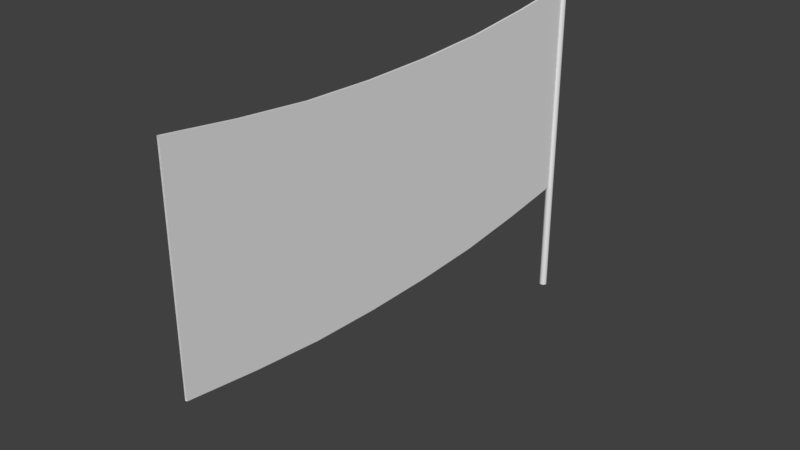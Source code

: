 # Source: dynamicNet.blend  (saved by Blender 2.79.0; exported with 4.5.12 LTS)
import bpy
from mathutils import Matrix  # noqa: F401  (used for matrix-valued properties, if any)

bpy.ops.wm.read_factory_settings(use_empty=True)
scene = bpy.context.scene
scene.name = 'Scene'

# ---- collections
col_collection_11 = bpy.data.collections.new('Collection 11'); scene.collection.children.link(col_collection_11)

# ---- world
world_world = bpy.data.worlds.new('World'); scene.world = world_world
world_world.color = (0.05088, 0.05088, 0.05088)
world_world.use_sun_shadow = False
world_world.sun_shadow_jitter_overblur = 0.0
world_world.cycles.sampling_method = 'MANUAL'

# ---- meshes
me_dynamicnetfield = bpy.data.meshes.new('DynamicNetField')
me_dynamicnetfield.from_pydata([(-0.005, -5.96e-08, 1.18), (-0.005, -5.96e-08, 0.1), (-0.005, -2.5, 1.18), (-0.005, -2.5, 0.1), (0.005, -5.873e-08, 1.18), (0.005, -5.873e-08, 0.1), (0.005, -2.5, 1.18), (0.005, -2.5, 0.1), (-0.005, -2.143, 1.132), (-0.005, -1.786, 1.096), (-0.005, -1.429, 1.081), (-0.005, -1.071, 1.081), (-0.005, -0.7143, 1.096), (-0.005, -0.3571, 1.132), (-0.005, -0.3571, 0.05195), (-0.005, -0.7143, 0.01557), (-0.005, -1.071, 0.001499), (-0.005, -1.429, 0.001499), (-0.005, -1.786, 0.01557), (-0.005, -2.143, 0.05195), (0.005, -2.143, 1.132), (0.005, -1.786, 1.096), (0.005, -1.429, 1.081), (0.005, -1.071, 1.081), (0.005, -0.7143, 1.096), (0.005, -0.3571, 1.132), (0.005, -0.3571, 0.05195), (0.005, -0.7143, 0.01557), (0.005, -1.071, 0.001499), (0.005, -1.429, 0.001499), (0.005, -1.786, 0.01557), (0.005, -2.143, 0.05195)], [], [(8, 19, 3, 2), (20, 6, 7, 31), (19, 31, 7, 3), (13, 25, 4, 0), (2, 6, 20, 8), (8, 20, 21, 9), (9, 21, 22, 10), (10, 22, 23, 11), (11, 23, 24, 12), (12, 24, 25, 13), (1, 5, 26, 14), (14, 26, 27, 15), (15, 27, 28, 16), (16, 28, 29, 17), (17, 29, 30, 18), (18, 30, 31, 19), (4, 25, 26, 5), (25, 24, 27, 26), (24, 23, 28, 27), (23, 22, 29, 28), (22, 21, 30, 29), (21, 20, 31, 30), (0, 1, 14, 13), (13, 14, 15, 12), (12, 15, 16, 11), (11, 16, 17, 10), (10, 17, 18, 9), (9, 18, 19, 8)])
_uv = me_dynamicnetfield.uv_layers.new(name='UVMap')
_uv.uv.foreach_set('vector', [0.4102, 0.8603, 0.8145, 0.8556, 0.8146, 0.9991, 0.4102, 0.9998, 0.4064, 0.8603, 0.4063, 0.9998, 0.0001308, 0.9977, 0.0003609, 0.8549, 0.8145, 0.8556, 0.8185, 0.8558, 0.8185, 0.9993, 0.8146, 0.9991, 0.4106, 0.1394, 0.4067, 0.1394, 0.4068, 0.0001308, 0.4106, 0.0001464, 0.4102, 0.9998, 0.4063, 0.9998, 0.4064, 0.8603, 0.4102, 0.8603, 0.4102, 0.8603, 0.4064, 0.8603, 0.4065, 0.7171, 0.4103, 0.7171, 0.4103, 0.7171, 0.4065, 0.7171, 0.4065, 0.5722, 0.4104, 0.5722, 0.4104, 0.5722, 0.4065, 0.5722, 0.4066, 0.4273, 0.4104, 0.4273, 0.4104, 0.4273, 0.4066, 0.4273, 0.4067, 0.2825, 0.4105, 0.2825, 0.4105, 0.2825, 0.4067, 0.2825, 0.4067, 0.1394, 0.4106, 0.1394, 0.8145, 0.0004334, 0.8185, 0.0002077, 0.8185, 0.144, 0.8145, 0.1442, 0.8145, 0.1442, 0.8185, 0.144, 0.8185, 0.2864, 0.8145, 0.2866, 0.8145, 0.2866, 0.8185, 0.2864, 0.8185, 0.4286, 0.8145, 0.4287, 0.8145, 0.4287, 0.8185, 0.4286, 0.8185, 0.5712, 0.8145, 0.5711, 0.8145, 0.5711, 0.8185, 0.5712, 0.8185, 0.7134, 0.8145, 0.7132, 0.8145, 0.7132, 0.8185, 0.7134, 0.8185, 0.8558, 0.8145, 0.8556, 0.4068, 0.0001308, 0.4067, 0.1394, 0.001506, 0.1441, 0.001736, 0.001534, 0.4067, 0.1394, 0.4067, 0.2825, 0.001278, 0.2858, 0.001506, 0.1441, 0.4067, 0.2825, 0.4066, 0.4273, 0.001049, 0.4279, 0.001278, 0.2858, 0.4066, 0.4273, 0.4065, 0.5722, 0.0008193, 0.5703, 0.001049, 0.4279, 0.4065, 0.5722, 0.4065, 0.7171, 0.0005898, 0.7128, 0.0008193, 0.5703, 0.4065, 0.7171, 0.4064, 0.8603, 0.0003609, 0.8549, 0.0005898, 0.7128, 0.4106, 0.0001464, 0.8145, 0.0004334, 0.8145, 0.1442, 0.4106, 0.1394, 0.4106, 0.1394, 0.8145, 0.1442, 0.8145, 0.2866, 0.4105, 0.2825, 0.4105, 0.2825, 0.8145, 0.2866, 0.8145, 0.4287, 0.4104, 0.4273, 0.4104, 0.4273, 0.8145, 0.4287, 0.8145, 0.5711, 0.4104, 0.5722, 0.4104, 0.5722, 0.8145, 0.5711, 0.8145, 0.7132, 0.4103, 0.7171, 0.4103, 0.7171, 0.8145, 0.7132, 0.8145, 0.8556, 0.4102, 0.8603])
me_dynamicnetfield.use_remesh_preserve_volume = False
me_dynamicnetfield.use_remesh_preserve_attributes = False
me_dynamicnetfield.use_mirror_vertex_groups = False
me_dynamicnetfield.update()
me_dynamicnetpost = bpy.data.meshes.new('DynamicNetPost')
me_dynamicnetpost.from_pydata([(-6.209e-10, 0.02, -0.5), (-0.01414, 0.01414, -0.5), (-0.02, -1.146e-09, -0.5), (-0.01414, -0.01414, -0.5), (1.128e-09, -0.02, -0.5), (0.01414, -0.01414, -0.5), (0.02, -3.314e-11, -0.5), (0.01414, 0.01414, -0.5), (-6.209e-10, 0.02, 1.2), (-0.01414, 0.01414, 1.2), (-0.02, -1.146e-09, 1.2), (-0.01414, -0.01414, 1.2), (1.128e-09, -0.02, 1.2), (0.01414, -0.01414, 1.2), (0.02, -3.314e-11, 1.2), (0.01414, 0.01414, 1.2), (-6.209e-10, 0.02, 1.2), (-0.01414, 0.01414, 1.2), (-0.02, -1.146e-09, 1.2), (-0.01414, -0.01414, 1.2), (1.128e-09, -0.02, 1.2), (0.01414, -0.01414, 1.2), (0.02, -3.314e-11, 1.2), (0.01414, 0.01414, 1.2)], [], [(7, 15, 14, 6), (5, 13, 12, 4), (3, 11, 10, 2), (1, 9, 8, 0), (0, 8, 15, 7), (6, 14, 13, 5), (4, 12, 11, 3), (2, 10, 9, 1), (17, 18, 19, 20, 21, 22, 23, 16)])
me_dynamicnetpost.polygons.foreach_set('use_smooth', [True] * 9)
_uv = me_dynamicnetpost.uv_layers.new(name='UVMap')
_uv.uv.foreach_set('vector', [0.9106, 0.9993, 0.9106, 0.0004657, 0.928, 0.0003541, 0.928, 0.9992, 0.9455, 0.9991, 0.9455, 0.0002425, 0.9629, 0.0001308, 0.9629, 0.999, 0.8409, 0.9998, 0.8409, 0.0009124, 0.8583, 0.0008008, 0.8583, 0.9996, 0.8757, 0.9995, 0.8757, 0.0006891, 0.8932, 0.0005774, 0.8932, 0.9994, 0.8932, 0.9994, 0.8932, 0.0005774, 0.9106, 0.0004657, 0.9106, 0.9993, 0.928, 0.9992, 0.928, 0.0003541, 0.9455, 0.0002425, 0.9455, 0.9991, 0.8234, 0.9999, 0.8234, 0.001024, 0.8409, 0.0009124, 0.8409, 0.9998, 0.8583, 0.9996, 0.8583, 0.0008008, 0.8757, 0.0006891, 0.8757, 0.9995, 0.9876, 0.03036, 0.9751, 0.03036, 0.9663, 0.02151, 0.9663, 0.008985, 0.9751, 0.0001309, 0.9876, 0.0001308, 0.9965, 0.008985, 0.9965, 0.02151])
me_dynamicnetpost.use_remesh_preserve_volume = False
me_dynamicnetpost.use_remesh_preserve_attributes = False
me_dynamicnetpost.use_mirror_vertex_groups = False
me_dynamicnetpost.update()

# ---- objects
ob_dynamicnetfield = bpy.data.objects.new('DynamicNetField', me_dynamicnetfield)
ob_dynamicnetpost = bpy.data.objects.new('DynamicNetPost', me_dynamicnetpost)

# ---- transforms, parenting, visibility, modifiers, constraints
ob_dynamicnetfield.location = (0.0, 0.0, 0.0)
ob_dynamicnetfield.lineart.crease_threshold = 0.0
ob_dynamicnetpost.location = (0.0, 0.0, 0.0)
ob_dynamicnetpost.lineart.crease_threshold = 0.0

# ---- collection membership
col_collection_11.objects.link(ob_dynamicnetfield)
col_collection_11.objects.link(ob_dynamicnetpost)

# ---- scene / render settings (as saved in the file)
scene.frame_start = 1; scene.frame_end = 250; scene.frame_set(2)
scene.render.engine = 'BLENDER_EEVEE_NEXT'
scene.render.resolution_percentage = 50
scene.render.dither_intensity = 0.0
scene.cycles.use_denoising = False
scene.cycles.samples = 128
scene.cycles.sampling_pattern = 'TABULATED_SOBOL'
scene.cycles.use_adaptive_sampling = False
scene.cycles.use_light_tree = False
scene.cycles.blur_glossy = 0.0
scene.cycles.sample_clamp_indirect = 0.0
scene.view_settings.view_transform = 'Standard'
bpy.context.view_layer.update()

# ---- added for rendering (the .blend has no active camera and no usable light): camera, sun
cam_auto = bpy.data.cameras.new('AutoCamera')
cam_auto.lens = 50.0
cam_auto.sensor_width = 36.0
cam_auto.clip_end = 1000.0
ob_auto_camera = bpy.data.objects.new('AutoCamera', cam_auto)
scene.collection.objects.link(ob_auto_camera)
ob_auto_camera.location = (2.81274, -4.61529, 2.60019)
ob_auto_camera.rotation_euler = (1.09748, -7.21219e-08, 0.694738)
scene.camera = ob_auto_camera
light_auto_sun = bpy.data.lights.new('AutoSun', 'SUN')
light_auto_sun.energy = 3.0
light_auto_sun.angle = 0.0523599
ob_auto_sun = bpy.data.objects.new('AutoSun', light_auto_sun)
scene.collection.objects.link(ob_auto_sun)
ob_auto_sun.rotation_euler = (0.872665, 0.174533, 0.523599)
bpy.context.view_layer.update()
